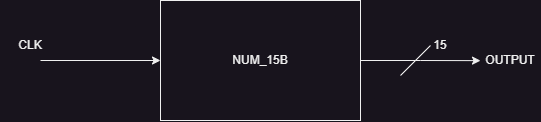

The diagram above was exported from draw.io. Its source (the exported page's mxGraphModel, read from the mxfile embedded in the PNG):
<mxGraphModel dx="989" dy="524" grid="1" gridSize="10" guides="1" tooltips="1" connect="1" arrows="1" fold="1" page="1" pageScale="1" pageWidth="850" pageHeight="1100" math="0" shadow="0">
  <root>
    <mxCell id="0" />
    <mxCell id="1" parent="0" />
    <mxCell id="CNZR31Ug258Ug_fZEUgJ-2" style="edgeStyle=orthogonalEdgeStyle;rounded=0;orthogonalLoop=1;jettySize=auto;html=1;exitX=1;exitY=0.5;exitDx=0;exitDy=0;" edge="1" parent="1" source="CNZR31Ug258Ug_fZEUgJ-1">
      <mxGeometry relative="1" as="geometry">
        <mxPoint x="599.9999999999998" y="540.1379310344828" as="targetPoint" />
      </mxGeometry>
    </mxCell>
    <mxCell id="CNZR31Ug258Ug_fZEUgJ-1" value="" style="rounded=0;whiteSpace=wrap;html=1;" vertex="1" parent="1">
      <mxGeometry x="280" y="480" width="200" height="120" as="geometry" />
    </mxCell>
    <mxCell id="CNZR31Ug258Ug_fZEUgJ-3" value="" style="endArrow=classic;html=1;rounded=0;entryX=0;entryY=0.5;entryDx=0;entryDy=0;" edge="1" parent="1" target="CNZR31Ug258Ug_fZEUgJ-1">
      <mxGeometry width="50" height="50" relative="1" as="geometry">
        <mxPoint x="160" y="540" as="sourcePoint" />
        <mxPoint x="210" y="490" as="targetPoint" />
      </mxGeometry>
    </mxCell>
    <mxCell id="CNZR31Ug258Ug_fZEUgJ-5" value="" style="endArrow=none;html=1;rounded=0;" edge="1" parent="1">
      <mxGeometry width="50" height="50" relative="1" as="geometry">
        <mxPoint x="520" y="555" as="sourcePoint" />
        <mxPoint x="550" y="525" as="targetPoint" />
      </mxGeometry>
    </mxCell>
    <mxCell id="CNZR31Ug258Ug_fZEUgJ-6" value="15" style="text;html=1;strokeColor=none;fillColor=none;align=center;verticalAlign=middle;whiteSpace=wrap;rounded=0;" vertex="1" parent="1">
      <mxGeometry x="530" y="510" width="60" height="30" as="geometry" />
    </mxCell>
    <mxCell id="CNZR31Ug258Ug_fZEUgJ-7" value="CLK" style="text;html=1;strokeColor=none;fillColor=none;align=center;verticalAlign=middle;whiteSpace=wrap;rounded=0;" vertex="1" parent="1">
      <mxGeometry x="120" y="510" width="60" height="30" as="geometry" />
    </mxCell>
    <mxCell id="CNZR31Ug258Ug_fZEUgJ-8" value="OUTPUT" style="text;html=1;strokeColor=none;fillColor=none;align=center;verticalAlign=middle;whiteSpace=wrap;rounded=0;" vertex="1" parent="1">
      <mxGeometry x="600" y="525" width="60" height="30" as="geometry" />
    </mxCell>
    <mxCell id="CNZR31Ug258Ug_fZEUgJ-9" value="NUM_15B" style="text;html=1;strokeColor=none;fillColor=none;align=center;verticalAlign=middle;whiteSpace=wrap;rounded=0;" vertex="1" parent="1">
      <mxGeometry x="350" y="525" width="60" height="30" as="geometry" />
    </mxCell>
  </root>
</mxGraphModel>